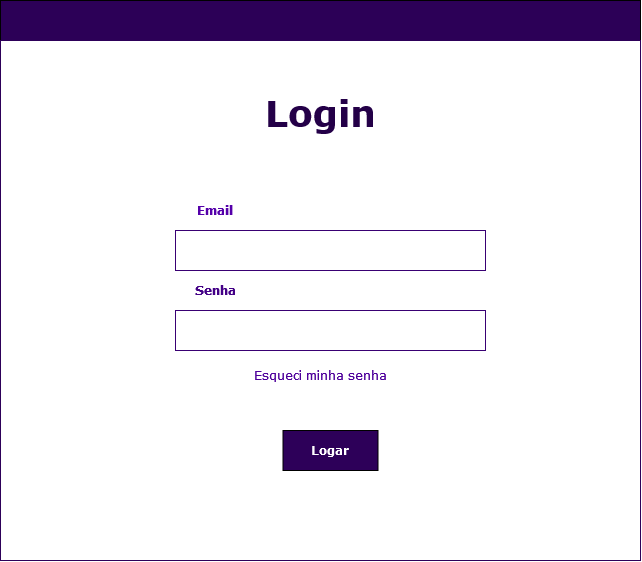

The diagram above was exported from draw.io. Its source (the exported page's mxGraphModel, read from the mxfile embedded in the PNG):
<mxGraphModel dx="1697" dy="3118" grid="1" gridSize="10" guides="1" tooltips="1" connect="1" arrows="1" fold="1" page="1" pageScale="1" pageWidth="827" pageHeight="1169" math="0" shadow="0">
  <root>
    <mxCell id="0" />
    <mxCell id="1" parent="0" />
    <mxCell id="2" value="" style="rounded=0;whiteSpace=wrap;html=1;fillColor=#2c0057;" vertex="1" parent="1">
      <mxGeometry x="840" y="-1200" width="640" height="40" as="geometry" />
    </mxCell>
    <mxCell id="3" value="" style="rounded=0;whiteSpace=wrap;html=1;strokeColor=#2d0059;" vertex="1" parent="1">
      <mxGeometry x="840" y="-1160" width="640" height="520" as="geometry" />
    </mxCell>
    <mxCell id="4" value="&lt;h1&gt;&lt;font style=&quot;font-size: 36px;&quot; face=&quot;Verdana&quot; color=&quot;#240048&quot;&gt;Login&lt;/font&gt;&lt;/h1&gt;" style="text;strokeColor=none;fillColor=none;html=1;fontSize=24;fontStyle=1;verticalAlign=middle;align=center;shadow=1;" vertex="1" parent="1">
      <mxGeometry x="1110" y="-1110" width="100" height="40" as="geometry" />
    </mxCell>
    <mxCell id="5" value="" style="rounded=0;whiteSpace=wrap;html=1;strokeColor=#390073;" vertex="1" parent="1">
      <mxGeometry x="1015" y="-970" width="310" height="40" as="geometry" />
    </mxCell>
    <mxCell id="6" value="" style="rounded=0;whiteSpace=wrap;html=1;strokeColor=#390073;" vertex="1" parent="1">
      <mxGeometry x="1015" y="-890" width="310" height="40" as="geometry" />
    </mxCell>
    <UserObject label="&lt;font color=&quot;#5500aa&quot; size=&quot;1&quot; face=&quot;Verdana&quot;&gt;&lt;b style=&quot;font-size: 12px;&quot;&gt;Email&lt;/b&gt;&lt;/font&gt;" placeholders="1" name="Variable" id="7">
      <mxCell style="text;html=1;strokeColor=none;fillColor=none;align=center;verticalAlign=middle;whiteSpace=wrap;overflow=hidden;" vertex="1" parent="1">
        <mxGeometry x="1015" y="-1000" width="80" height="20" as="geometry" />
      </mxCell>
    </UserObject>
    <UserObject label="&lt;font color=&quot;#430086&quot; face=&quot;Verdana&quot;&gt;&lt;b&gt;Senha&lt;/b&gt;&lt;/font&gt;" placeholders="1" name="Variable" id="8">
      <mxCell style="text;html=1;strokeColor=none;fillColor=none;align=center;verticalAlign=middle;whiteSpace=wrap;overflow=hidden;" vertex="1" parent="1">
        <mxGeometry x="1015" y="-920" width="80" height="20" as="geometry" />
      </mxCell>
    </UserObject>
    <mxCell id="9" value="" style="rounded=0;whiteSpace=wrap;html=1;fillColor=#2d0059;" vertex="1" parent="1">
      <mxGeometry x="1122.5" y="-770" width="95" height="40" as="geometry" />
    </mxCell>
    <mxCell id="10" value="&lt;font color=&quot;#ffffff&quot; face=&quot;Verdana&quot;&gt;&lt;b&gt;Logar&lt;/b&gt;&lt;/font&gt;" style="text;html=1;strokeColor=none;fillColor=none;align=center;verticalAlign=middle;whiteSpace=wrap;rounded=0;" vertex="1" parent="1">
      <mxGeometry x="1140" y="-765" width="60" height="30" as="geometry" />
    </mxCell>
    <mxCell id="11" value="&lt;font color=&quot;#4e009b&quot; face=&quot;Verdana&quot;&gt;Esqueci minha senha&lt;/font&gt;" style="text;html=1;strokeColor=none;fillColor=none;align=center;verticalAlign=middle;whiteSpace=wrap;rounded=0;" vertex="1" parent="1">
      <mxGeometry x="1077" y="-840" width="166" height="30" as="geometry" />
    </mxCell>
  </root>
</mxGraphModel>